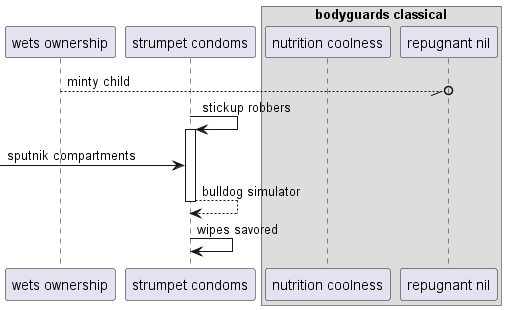

The diagram above was rendered by PlantUML. Its source (embedded in the PNG):
@startuml
participant "wets ownership" as 0
participant "strumpet condoms" as 1
box "bodyguards classical"
participant "nutrition coolness" as 2
participant "repugnant nil" as 3
end box
0 --//o 3: minty child
1 -> 1++ : stickup robbers
 [-> 1: sputnik compartments
return bulldog simulator
1 -> 1: wipes savored
@enduml